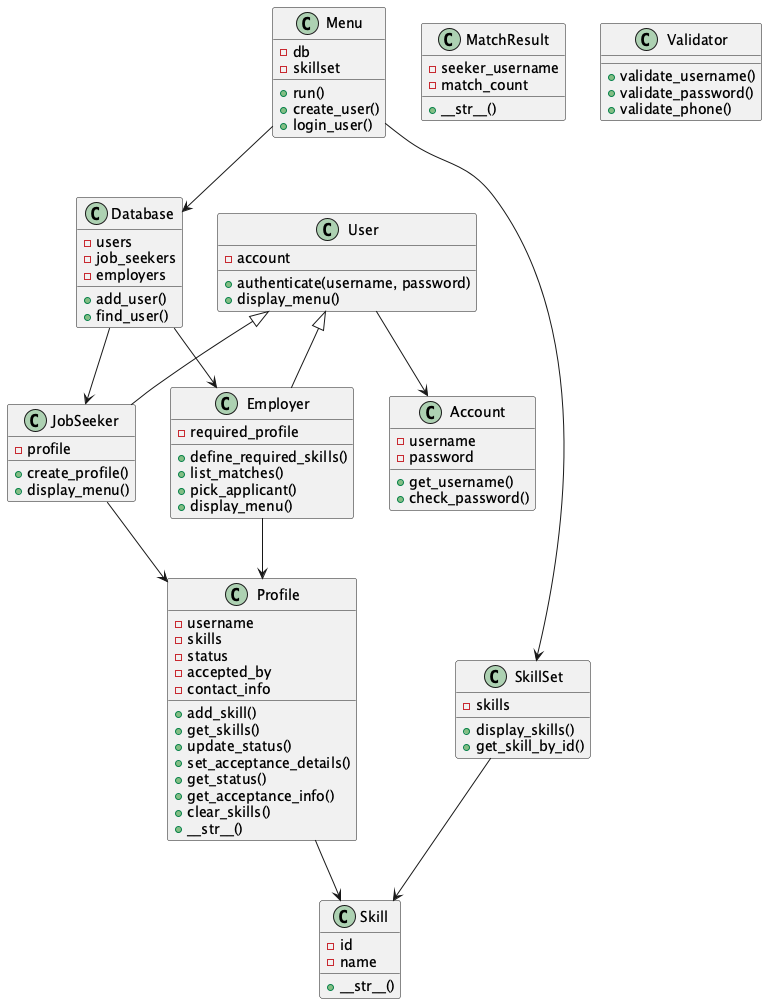

The diagram above was rendered by PlantUML. Its source (embedded in the PNG):
@startuml

class User {
    - account
    + authenticate(username, password)
    + display_menu()
}

class Account {
    - username
    - password
    + get_username()
    + check_password()
}

class Skill {
    - id
    - name
    + __str__()
}

class SkillSet {
    - skills
    + display_skills()
    + get_skill_by_id()
}

class Profile {
    - username
    - skills
    - status
    - accepted_by
    - contact_info
    + add_skill()
    + get_skills()
    + update_status()
    + set_acceptance_details()
    + get_status()
    + get_acceptance_info()
    + clear_skills()
    + __str__()
}

class MatchResult {
    - seeker_username
    - match_count
    + __str__()
}

class Validator {
    + validate_username()
    + validate_password()
    + validate_phone()
}

class Database {
    - users
    - job_seekers
    - employers
    + add_user()
    + find_user()
}

class JobSeeker {
    - profile
    + create_profile()
    + display_menu()
}

class Employer {
    - required_profile
    + define_required_skills()
    + list_matches()
    + pick_applicant()
    + display_menu()
}

class Menu {
    - db
    - skillset
    + run()
    + create_user()
    + login_user()
}

User <|-- JobSeeker
User <|-- Employer
JobSeeker --> Profile
Employer --> Profile
User --> Account
Profile --> Skill
SkillSet --> Skill
Menu --> Database
Menu --> SkillSet
Database --> JobSeeker
Database --> Employer

@enduml